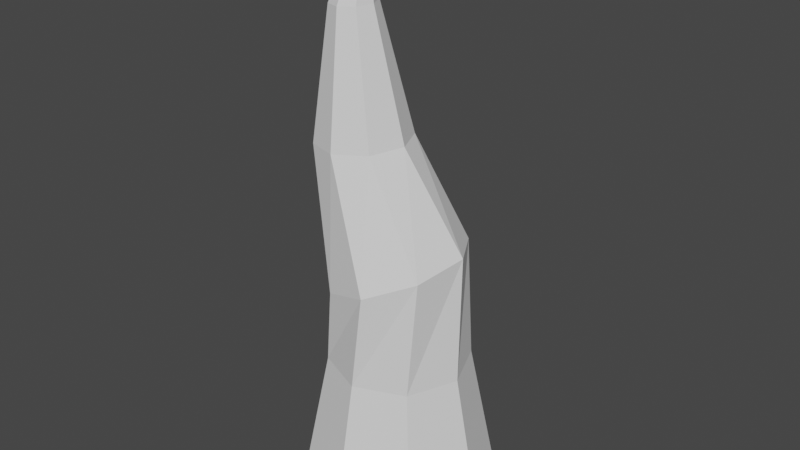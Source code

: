 # Source: Peaks.blend  (saved by Blender 3.1.7; exported with 4.5.12 LTS)
import bpy
from mathutils import Matrix  # noqa: F401  (used for matrix-valued properties, if any)

bpy.ops.wm.read_factory_settings(use_empty=True)
scene = bpy.context.scene
scene.name = 'Scene'

# ---- collections
col_collection = bpy.data.collections.new('Collection'); scene.collection.children.link(col_collection)

# ---- world
world_world = bpy.data.worlds.new('World'); scene.world = world_world
world_world.use_nodes = True; world_world.node_tree.nodes.clear()
_N = world_world.node_tree.nodes; _L = world_world.node_tree.links
n0 = _N.new('ShaderNodeOutputWorld'); n0.name = 'World Output'; n0.location = (300, 300)
n1 = _N.new('ShaderNodeBackground'); n1.name = 'Background'; n1.location = (10, 300)
n1.inputs[0].default_value = (0.05088, 0.05088, 0.05088, 1.0)
_L.new(n1.outputs[0], n0.inputs[0])
n0.is_active_output = True
world_world.color = (0.05088, 0.05088, 0.05088)
world_world.use_sun_shadow = False
world_world.sun_shadow_jitter_overblur = 0.0

# ---- meshes
me_cylinder_002 = bpy.data.meshes.new('Cylinder.002')
me_cylinder_002.from_pydata([(-2.365e-08, 1.397, -1.0), (0.0, 1.0, 1.0), (0.9876, 0.9876, -1.0), (0.7071, 0.7071, 1.0), (1.397, -6.105e-08, -1.0), (0.9876, -0.9876, -1.0), (-1.458e-07, -1.397, -1.0), (-0.9876, -0.9876, -1.0), (-1.397, 1.666e-08, -1.0), (-0.9876, 0.9876, -1.0), (0.7071, -0.7071, 1.0), (-0.7071, -0.7071, 1.0), (-1.0, 1.192e-08, 1.0), (1.0, -4.371e-08, 1.0), (-8.742e-08, -1.0, 1.0), (-0.7071, 0.7071, 1.0), (0.5297, 0.8064, 2.676), (-0.1727, 0.9848, 2.43), (0.9218, 0.1556, 2.768), (0.774, -0.5863, 2.652), (0.1727, -0.9848, 2.396), (-0.5297, -0.8064, 2.15), (-0.9218, -0.1556, 2.058), (-0.774, 0.5863, 2.174), (-0.1707, 0.5084, 4.112), (-0.6458, 0.6883, 4.081), (0.03867, 0.04458, 4.121), (-0.1405, -0.4315, 4.104), (-0.6032, -0.641, 4.07), (-1.078, -0.4611, 4.04), (-1.288, 0.002726, 4.03), (-1.109, 0.4789, 4.047), (-0.528, 0.2391, 5.893), (-0.7571, 0.3258, 5.878), (-0.4271, 0.01545, 5.897), (-0.5134, -0.2141, 5.889), (-0.7365, -0.3151, 5.873), (-0.9656, -0.2284, 5.858), (-1.067, -0.004725, 5.854), (-0.9801, 0.2248, 5.862), (-0.5988, 0.104, 7.038)], [], [(0, 1, 3, 2), (2, 3, 13, 4), (4, 13, 10, 5), (5, 10, 14, 6), (6, 14, 11, 7), (7, 11, 12, 8), (8, 12, 15, 9), (9, 15, 1, 0), (0, 2, 4, 5, 6, 7, 8, 9), (14, 10, 19, 20), (17, 23, 31, 25), (13, 3, 16, 18), (15, 12, 22, 23), (11, 14, 20, 21), (10, 13, 18, 19), (3, 1, 17, 16), (1, 15, 23, 17), (12, 11, 21, 22), (29, 28, 36, 37), (22, 21, 29, 30), (20, 19, 27, 28), (18, 16, 24, 26), (23, 22, 30, 31), (21, 20, 28, 29), (19, 18, 26, 27), (16, 17, 25, 24), (39, 38, 40), (27, 26, 34, 35), (24, 25, 33, 32), (25, 31, 39, 33), (30, 29, 37, 38), (28, 27, 35, 36), (26, 24, 32, 34), (31, 30, 38, 39), (37, 36, 40), (35, 34, 40), (32, 33, 40), (33, 39, 40), (38, 37, 40), (36, 35, 40), (34, 32, 40)])
_uv = me_cylinder_002.uv_layers.new(name='UVMap')
_uv.uv.foreach_set('vector', [1.0, 0.5, 1.0, 1.0, 0.875, 1.0, 0.875, 0.5, 0.875, 0.5, 0.875, 1.0, 0.75, 1.0, 0.75, 0.5, 0.75, 0.5, 0.75, 1.0, 0.625, 1.0, 0.625, 0.5, 0.625, 0.5, 0.625, 1.0, 0.5, 1.0, 0.5, 0.5, 0.5, 0.5, 0.5, 1.0, 0.375, 1.0, 0.375, 0.5, 0.375, 0.5, 0.375, 1.0, 0.25, 1.0, 0.25, 0.5, 0.25, 0.5, 0.25, 1.0, 0.125, 1.0, 0.125, 0.5, 0.125, 0.5, 0.125, 1.0, 0.0, 1.0, 0.0, 0.5, 0.75, 0.49, 0.9197, 0.4197, 0.99, 0.25, 0.9197, 0.08029, 0.75, 0.01, 0.5803, 0.08029, 0.51, 0.25, 0.5803, 0.4197, 0.5, 1.0, 0.625, 1.0, 0.625, 1.0, 0.5, 1.0, 0.0, 1.0, 0.125, 1.0, 0.125, 1.0, 0.0, 1.0, 0.75, 1.0, 0.875, 1.0, 0.875, 1.0, 0.75, 1.0, 0.125, 1.0, 0.25, 1.0, 0.25, 1.0, 0.125, 1.0, 0.375, 1.0, 0.5, 1.0, 0.5, 1.0, 0.375, 1.0, 0.625, 1.0, 0.75, 1.0, 0.75, 1.0, 0.625, 1.0, 0.875, 1.0, 1.0, 1.0, 1.0, 1.0, 0.875, 1.0, 0.0, 1.0, 0.125, 1.0, 0.125, 1.0, 0.0, 1.0, 0.25, 1.0, 0.375, 1.0, 0.375, 1.0, 0.25, 1.0, 0.375, 1.0, 0.5, 1.0, 0.5, 1.0, 0.375, 1.0, 0.25, 1.0, 0.375, 1.0, 0.375, 1.0, 0.25, 1.0, 0.5, 1.0, 0.625, 1.0, 0.625, 1.0, 0.5, 1.0, 0.75, 1.0, 0.875, 1.0, 0.875, 1.0, 0.75, 1.0, 0.125, 1.0, 0.25, 1.0, 0.25, 1.0, 0.125, 1.0, 0.375, 1.0, 0.5, 1.0, 0.5, 1.0, 0.375, 1.0, 0.625, 1.0, 0.75, 1.0, 0.75, 1.0, 0.625, 1.0, 0.875, 1.0, 1.0, 1.0, 1.0, 1.0, 0.875, 1.0, 0.125, 1.0, 0.25, 1.0, 0.125, 1.0, 0.625, 1.0, 0.75, 1.0, 0.75, 1.0, 0.625, 1.0, 0.875, 1.0, 1.0, 1.0, 1.0, 1.0, 0.875, 1.0, 0.0, 1.0, 0.125, 1.0, 0.125, 1.0, 0.0, 1.0, 0.25, 1.0, 0.375, 1.0, 0.375, 1.0, 0.25, 1.0, 0.5, 1.0, 0.625, 1.0, 0.625, 1.0, 0.5, 1.0, 0.75, 1.0, 0.875, 1.0, 0.875, 1.0, 0.75, 1.0, 0.125, 1.0, 0.25, 1.0, 0.25, 1.0, 0.125, 1.0, 0.375, 1.0, 0.5, 1.0, 0.375, 1.0, 0.625, 1.0, 0.75, 1.0, 0.625, 1.0, 0.875, 1.0, 1.0, 1.0, 0.875, 1.0, 0.0, 1.0, 0.125, 1.0, 0.0, 1.0, 0.25, 1.0, 0.375, 1.0, 0.25, 1.0, 0.5, 1.0, 0.625, 1.0, 0.5, 1.0, 0.75, 1.0, 0.875, 1.0, 0.75, 1.0])
me_cylinder_002.use_remesh_fix_poles = True
me_cylinder_002.use_remesh_preserve_attributes = False
me_cylinder_002.update()

# ---- objects
ob_cylinder = bpy.data.objects.new('Cylinder', me_cylinder_002)

# ---- transforms, parenting, visibility, modifiers, constraints
ob_cylinder.location = (0.9394, -0.332, 0.9095)

# ---- collection membership
col_collection.objects.link(ob_cylinder)

# ---- scene / render settings (as saved in the file)
scene.frame_start = 1; scene.frame_end = 250; scene.frame_set(1)
scene.render.engine = 'BLENDER_EEVEE_NEXT'
scene.cycles.sampling_pattern = 'TABULATED_SOBOL'
scene.cycles.use_light_tree = False
scene.view_settings.view_transform = 'Filmic'
bpy.context.view_layer.update()

# ---- added for rendering (the .blend has no active camera and no usable light): camera, sun
cam_auto = bpy.data.cameras.new('AutoCamera')
cam_auto.lens = 50.0
cam_auto.sensor_width = 36.0
cam_auto.clip_end = 1000.0
ob_auto_camera = bpy.data.objects.new('AutoCamera', cam_auto)
scene.collection.objects.link(ob_auto_camera)
ob_auto_camera.location = (9.22611, -10.2761, 10.5579)
ob_auto_camera.rotation_euler = (1.09748, -7.21219e-08, 0.694738)
scene.camera = ob_auto_camera
light_auto_sun = bpy.data.lights.new('AutoSun', 'SUN')
light_auto_sun.energy = 3.0
light_auto_sun.angle = 0.0523599
ob_auto_sun = bpy.data.objects.new('AutoSun', light_auto_sun)
scene.collection.objects.link(ob_auto_sun)
ob_auto_sun.rotation_euler = (0.872665, 0.174533, 0.523599)
bpy.context.view_layer.update()
